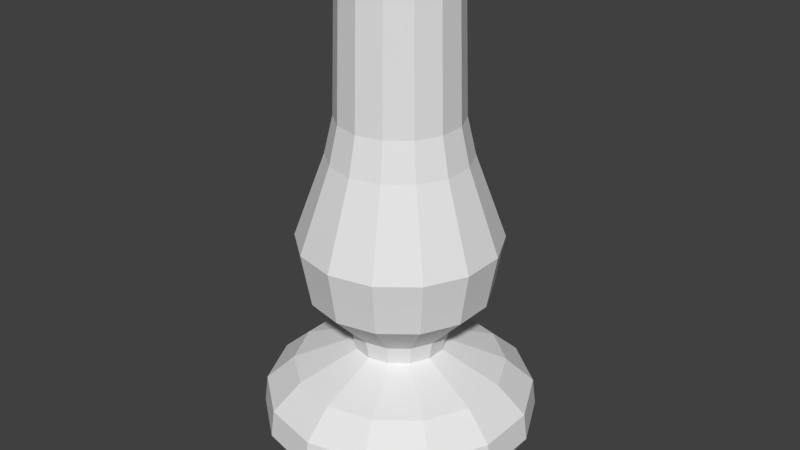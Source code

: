 # Source: lamp.blend  (saved by Blender 2.64.0; exported with 4.5.12 LTS)
import bpy
from mathutils import Matrix  # noqa: F401  (used for matrix-valued properties, if any)

bpy.ops.wm.read_factory_settings(use_empty=True)
scene = bpy.context.scene
scene.name = 'Scene'

# ---- collections
col_collection_1 = bpy.data.collections.new('Collection 1'); scene.collection.children.link(col_collection_1)

# ---- world
world_world = bpy.data.worlds.new('World'); scene.world = world_world
world_world.color = (0.05088, 0.05088, 0.05088)
world_world.use_sun_shadow = False
world_world.sun_shadow_jitter_overblur = 0.0
world_world.cycles.sampling_method = 'MANUAL'
world_world.cycles.sample_map_resolution = 256

# ---- meshes
me_cylinder_002 = bpy.data.meshes.new('Cylinder.002')
me_cylinder_002.from_pydata([(0.0, 1.0, -1.0), (1.524e-08, 0.4885, 1.0), (0.5878, 0.809, -1.0), (0.2871, 0.3952, 1.0), (0.9511, 0.309, -1.0), (0.4646, 0.151, 1.0), (0.9511, -0.309, -1.0), (0.4646, -0.151, 1.0), (0.5878, -0.809, -1.0), (0.2871, -0.3952, 1.0), (-8.742e-08, -1.0, -1.0), (-2.746e-08, -0.4885, 1.0), (-0.5878, -0.809, -1.0), (-0.2871, -0.3952, 1.0), (-0.9511, -0.309, -1.0), (-0.4646, -0.151, 1.0), (-0.9511, 0.309, -1.0), (-0.4646, 0.151, 1.0), (-0.5878, 0.809, -1.0), (-0.2871, 0.3952, 1.0), (8.214e-09, 0.7244, 0.5005), (0.4258, 0.5861, 0.5005), (0.6889, 0.2239, 0.5005), (0.6889, -0.2239, 0.5005), (0.4258, -0.5861, 0.5005), (-5.512e-08, -0.7244, 0.5005), (-0.4258, -0.5861, 0.5005), (-0.6889, -0.2239, 0.5005), (-0.6889, 0.2239, 0.5005), (-0.4258, 0.5861, 0.5005)], [], [(20, 1, 3, 21), (21, 3, 5, 22), (22, 5, 7, 23), (23, 7, 9, 24), (24, 9, 11, 25), (25, 11, 13, 26), (26, 13, 15, 27), (27, 15, 17, 28), (3, 1, 19, 17, 15, 13, 11, 9, 7, 5), (29, 19, 1, 20), (28, 17, 19, 29), (0, 20, 21, 2), (2, 21, 22, 4), (4, 22, 23, 6), (6, 23, 24, 8), (8, 24, 25, 10), (10, 25, 26, 12), (12, 26, 27, 14), (14, 27, 28, 16), (18, 29, 20, 0), (16, 28, 29, 18)])
_uv = me_cylinder_002.uv_layers.new(name='UVMap')
_uv.uv.foreach_set('vector', [0.5, 0.2043, 0.5, 0.3965, 0.5737, 0.3965, 0.6093, 0.2043, 0.6504, 0.2043, 0.6014, 0.3965, 0.5387, 0.3965, 0.5575, 0.2043, 0.5575, 0.2043, 0.5387, 0.3965, 0.4613, 0.3965, 0.4425, 0.2043, 0.4425, 0.2043, 0.4613, 0.3965, 0.3986, 0.3965, 0.3496, 0.2043, 0.6093, 0.2043, 0.5737, 0.3965, 0.5, 0.3965, 0.5, 0.2043, 0.5, 0.2043, 0.5, 0.3965, 0.4263, 0.3965, 0.3907, 0.2043, 0.3496, 0.2043, 0.3986, 0.3965, 0.4613, 0.3965, 0.4425, 0.2043, 0.4425, 0.2043, 0.4613, 0.3965, 0.5387, 0.3965, 0.5575, 0.2043, 0.5737, 0.6726, 0.5, 0.7085, 0.4263, 0.6726, 0.3807, 0.5786, 0.3807, 0.4624, 0.4263, 0.3685, 0.5, 0.3326, 0.5737, 0.3685, 0.6193, 0.4624, 0.6193, 0.5786, 0.3907, 0.2043, 0.4263, 0.3965, 0.5, 0.3965, 0.5, 0.2043, 0.5575, 0.2043, 0.5387, 0.3965, 0.6014, 0.3965, 0.6504, 0.2043, 0.5, 0.3965, 0.5, 0.9738, 0.6093, 0.9738, 0.6509, 0.3965, 0.7077, 0.3965, 0.6504, 0.9738, 0.5575, 0.9738, 0.5793, 0.3965, 0.5793, 0.3965, 0.5575, 0.9738, 0.4425, 0.9738, 0.4207, 0.3965, 0.4207, 0.3965, 0.4425, 0.9738, 0.3496, 0.9738, 0.2923, 0.3965, 0.6509, 0.3965, 0.6093, 0.9738, 0.5, 0.9738, 0.5, 0.3965, 0.5, 0.3965, 0.5, 0.9738, 0.3907, 0.9738, 0.3491, 0.3965, 0.2923, 0.3965, 0.3496, 0.9738, 0.4425, 0.9738, 0.4207, 0.3965, 0.4207, 0.3965, 0.4425, 0.9738, 0.5575, 0.9738, 0.5793, 0.3965, 0.3491, 0.3965, 0.3907, 0.9738, 0.5, 0.9738, 0.5, 0.3965, 0.5793, 0.3965, 0.5575, 0.9738, 0.6504, 0.9738, 0.7077, 0.3965])
me_cylinder_002.use_remesh_preserve_volume = False
me_cylinder_002.use_remesh_preserve_attributes = False
me_cylinder_002.use_mirror_vertex_groups = False
me_cylinder_002.update()
me_cylinder_001 = bpy.data.meshes.new('Cylinder.001')
me_cylinder_001.from_pydata([(1.567e-08, 0.7704, -0.9306), (5.445e-09, 0.9443, 2.016), (0.3343, 0.6941, -0.9306), (0.4097, 0.8507, 2.016), (0.6023, 0.4803, -0.9306), (0.7383, 0.5887, 2.016), (0.7511, 0.1714, -0.9306), (0.9206, 0.2101, 2.016), (0.7511, -0.1714, -0.9306), (0.9206, -0.2101, 2.016), (0.6023, -0.4803, -0.9306), (0.7383, -0.5887, 2.016), (0.3343, -0.6941, -0.9306), (0.4097, -0.8507, 2.016), (1.32e-07, -0.7704, -0.9306), (1.48e-07, -0.9443, 2.016), (-0.3343, -0.6941, -0.9306), (-0.4097, -0.8507, 2.016), (-0.6023, -0.4803, -0.9306), (-0.7383, -0.5887, 2.016), (-0.7511, -0.1714, -0.9306), (-0.9206, -0.2101, 2.016), (-0.7511, 0.1714, -0.9306), (-0.9206, 0.2101, 2.016), (-0.6023, 0.4803, -0.9306), (-0.7383, 0.5887, 2.016), (-0.3343, 0.6941, -0.9306), (-0.4097, 0.8508, 2.016), (1.142e-08, 0.855, -0.7496), (7.105e-15, 1.0, -0.6844), (0.4339, 0.901, -0.6844), (0.371, 0.7703, -0.7496), (0.7818, 0.6235, -0.6844), (0.6685, 0.5331, -0.7496), (0.9749, 0.2225, -0.6844), (0.8336, 0.1903, -0.7496), (0.9749, -0.2225, -0.6844), (0.8336, -0.1903, -0.7496), (0.7818, -0.6235, -0.6844), (0.6685, -0.5331, -0.7496), (0.4339, -0.901, -0.6844), (0.371, -0.7703, -0.7496), (1.51e-07, -1.0, -0.6844), (1.405e-07, -0.855, -0.7496), (-0.4339, -0.901, -0.6844), (-0.371, -0.7703, -0.7496), (-0.7818, -0.6235, -0.6844), (-0.6685, -0.5331, -0.7496), (-0.9749, -0.2225, -0.6844), (-0.8336, -0.1903, -0.7496), (-0.9749, 0.2225, -0.6844), (-0.8336, 0.1903, -0.7496), (-0.7818, 0.6235, -0.6844), (-0.6685, 0.5331, -0.7496), (-0.4339, 0.901, -0.6844), (-0.371, 0.7703, -0.7496), (-4.366e-08, 1.527, -0.4384), (-6.22e-08, 1.689, -0.02616), (0.6625, 1.376, -0.4384), (0.7328, 1.522, -0.02616), (1.194, 0.952, -0.4384), (1.321, 1.053, -0.02616), (1.489, 0.3398, -0.4384), (1.647, 0.3758, -0.02616), (1.489, -0.3398, -0.4384), (1.647, -0.3758, -0.02616), (1.194, -0.952, -0.4384), (1.321, -1.053, -0.02616), (0.6625, -1.376, -0.4384), (0.7328, -1.522, -0.02616), (1.869e-07, -1.527, -0.4384), (1.928e-07, -1.689, -0.02616), (-0.6625, -1.376, -0.4384), (-0.7328, -1.522, -0.02616), (-1.194, -0.952, -0.4384), (-1.321, -1.053, -0.02616), (-1.489, -0.3398, -0.4384), (-1.647, -0.3758, -0.02616), (-1.489, 0.3398, -0.4384), (-1.647, 0.3758, -0.02616), (-1.194, 0.952, -0.4384), (-1.321, 1.053, -0.02616), (-0.6625, 1.376, -0.4384), (-0.7328, 1.522, -0.02616), (-1.354e-08, 1.171, 0.6109), (0.5079, 1.055, 0.6109), (0.9152, 0.7299, 0.6109), (1.141, 0.2605, 0.6109), (1.141, -0.2605, 0.6109), (0.9152, -0.7299, 0.6109), (0.5079, -1.055, 0.6109), (1.632e-07, -1.171, 0.6109), (-0.5079, -1.055, 0.6109), (-0.9152, -0.7299, 0.6109), (-1.141, -0.2605, 0.6109), (-1.141, 0.2605, 0.6109), (-0.9152, 0.7299, 0.6109), (-0.5079, 1.055, 0.6109), (-0.4447, 0.9233, 0.8951), (-0.8012, 0.639, 0.8951), (1.538e-07, -1.025, 0.8951), (0.4447, -0.9233, 0.8951), (0.8012, -0.639, 0.8951), (0.9991, -0.228, 0.8951), (-0.9991, 0.228, 0.8951), (-0.9991, -0.228, 0.8951), (-0.8012, -0.639, 0.8951), (-0.4447, -0.9233, 0.8951), (0.9991, 0.228, 0.8951), (0.8012, 0.639, 0.8951), (0.4447, 0.9233, 0.8951), (-9.501e-10, 1.025, 0.8951)], [], [(111, 1, 3, 110), (110, 3, 5, 109), (109, 5, 7, 108), (108, 7, 9, 103), (103, 9, 11, 102), (102, 11, 13, 101), (101, 13, 15, 100), (100, 15, 17, 107), (107, 17, 19, 106), (106, 19, 21, 105), (105, 21, 23, 104), (104, 23, 25, 99), (98, 27, 1, 111), (99, 25, 27, 98), (0, 28, 31, 2), (28, 29, 30, 31), (2, 31, 33, 4), (31, 30, 32, 33), (4, 33, 35, 6), (33, 32, 34, 35), (6, 35, 37, 8), (35, 34, 36, 37), (8, 37, 39, 10), (37, 36, 38, 39), (10, 39, 41, 12), (39, 38, 40, 41), (12, 41, 43, 14), (41, 40, 42, 43), (14, 43, 45, 16), (43, 42, 44, 45), (16, 45, 47, 18), (45, 44, 46, 47), (18, 47, 49, 20), (47, 46, 48, 49), (20, 49, 51, 22), (49, 48, 50, 51), (22, 51, 53, 24), (51, 50, 52, 53), (26, 55, 28, 0), (55, 54, 29, 28), (24, 53, 55, 26), (53, 52, 54, 55), (29, 56, 58, 30), (56, 57, 59, 58), (30, 58, 60, 32), (58, 59, 61, 60), (32, 60, 62, 34), (60, 61, 63, 62), (34, 62, 64, 36), (62, 63, 65, 64), (36, 64, 66, 38), (64, 65, 67, 66), (38, 66, 68, 40), (66, 67, 69, 68), (40, 68, 70, 42), (68, 69, 71, 70), (42, 70, 72, 44), (70, 71, 73, 72), (44, 72, 74, 46), (72, 73, 75, 74), (46, 74, 76, 48), (74, 75, 77, 76), (48, 76, 78, 50), (76, 77, 79, 78), (50, 78, 80, 52), (78, 79, 81, 80), (54, 82, 56, 29), (82, 83, 57, 56), (52, 80, 82, 54), (80, 81, 83, 82), (57, 84, 85, 59), (59, 85, 86, 61), (61, 86, 87, 63), (63, 87, 88, 65), (65, 88, 89, 67), (67, 89, 90, 69), (69, 90, 91, 71), (71, 91, 92, 73), (73, 92, 93, 75), (75, 93, 94, 77), (77, 94, 95, 79), (79, 95, 96, 81), (83, 97, 84, 57), (81, 96, 97, 83), (87, 108, 103, 88), (93, 106, 105, 94), (89, 102, 101, 90), (95, 104, 99, 96), (85, 110, 109, 86), (96, 99, 98, 97), (91, 100, 107, 92), (92, 107, 106, 93), (86, 109, 108, 87), (88, 103, 102, 89), (94, 105, 104, 95), (84, 111, 110, 85), (97, 98, 111, 84), (90, 101, 100, 91)])
me_cylinder_001.use_remesh_preserve_volume = False
me_cylinder_001.use_remesh_preserve_attributes = False
me_cylinder_001.use_mirror_vertex_groups = False
me_cylinder_001.update()
me_cylinder = bpy.data.meshes.new('Cylinder')
me_cylinder.from_pydata([(1.962e-08, 0.7683, -0.9631), (5.821e-08, 0.3489, -0.4069), (0.3333, 0.6922, -0.9631), (0.1514, 0.3144, -0.4069), (0.6007, 0.479, -0.9631), (0.2728, 0.2175, -0.4069), (0.749, 0.171, -0.9631), (0.3402, 0.07764, -0.4069), (0.749, -0.171, -0.9631), (0.3402, -0.07764, -0.4069), (0.6007, -0.479, -0.9631), (0.2728, -0.2175, -0.4069), (0.3333, -0.6922, -0.9631), (0.1514, -0.3144, -0.4069), (1.356e-07, -0.7683, -0.9631), (1.109e-07, -0.3489, -0.4069), (-0.3333, -0.6922, -0.9631), (-0.1514, -0.3144, -0.4069), (-0.6007, -0.479, -0.9631), (-0.2728, -0.2175, -0.4069), (-0.749, -0.171, -0.9631), (-0.3402, -0.07764, -0.4069), (-0.749, 0.171, -0.9631), (-0.3402, 0.07764, -0.4069), (-0.6007, 0.479, -0.9631), (-0.2728, 0.2175, -0.4069), (-0.3333, 0.6922, -0.9631), (-0.1514, 0.3144, -0.4069), (1.253e-08, 0.8546, -0.9286), (1.253e-08, 0.8546, -0.8788), (1.962e-08, 0.7626, -0.8528), (2.83e-08, 0.7218, -0.8132), (-3.212e-09, 0.9972, -0.782), (0.4327, 0.8985, -0.782), (0.3132, 0.6503, -0.8132), (0.3309, 0.6871, -0.8528), (0.3708, 0.7699, -0.8788), (0.3708, 0.7699, -0.9286), (0.7797, 0.6218, -0.782), (0.5643, 0.45, -0.8132), (0.5962, 0.4755, -0.8528), (0.6681, 0.5328, -0.8788), (0.6681, 0.5328, -0.9286), (0.9722, 0.2219, -0.782), (0.7037, 0.1606, -0.8132), (0.7435, 0.1697, -0.8528), (0.8331, 0.1902, -0.8788), (0.8331, 0.1902, -0.9286), (0.9722, -0.2219, -0.782), (0.7037, -0.1606, -0.8132), (0.7435, -0.1697, -0.8528), (0.8331, -0.1902, -0.8788), (0.8331, -0.1902, -0.9286), (0.7797, -0.6218, -0.782), (0.5643, -0.45, -0.8132), (0.5962, -0.4755, -0.8528), (0.6681, -0.5328, -0.8788), (0.6681, -0.5328, -0.9286), (0.4327, -0.8985, -0.782), (0.3132, -0.6503, -0.8132), (0.3309, -0.6871, -0.8528), (0.3708, -0.7699, -0.8788), (0.3708, -0.7699, -0.9286), (1.474e-07, -0.9972, -0.782), (1.373e-07, -0.7218, -0.8132), (1.348e-07, -0.7626, -0.8528), (1.416e-07, -0.8546, -0.8788), (1.416e-07, -0.8546, -0.9286), (-0.4327, -0.8985, -0.782), (-0.3132, -0.6503, -0.8132), (-0.3309, -0.6871, -0.8528), (-0.3708, -0.7699, -0.8788), (-0.3708, -0.7699, -0.9286), (-0.7797, -0.6218, -0.782), (-0.5643, -0.45, -0.8132), (-0.5962, -0.4755, -0.8528), (-0.6681, -0.5328, -0.8788), (-0.6681, -0.5328, -0.9286), (-0.9722, -0.2219, -0.782), (-0.7037, -0.1606, -0.8132), (-0.7435, -0.1697, -0.8528), (-0.8331, -0.1902, -0.8788), (-0.8331, -0.1902, -0.9286), (-0.9722, 0.2219, -0.782), (-0.7037, 0.1606, -0.8132), (-0.7435, 0.1697, -0.8528), (-0.8331, 0.1902, -0.8788), (-0.8331, 0.1902, -0.9286), (-0.7797, 0.6218, -0.782), (-0.5643, 0.45, -0.8132), (-0.5962, 0.4755, -0.8528), (-0.6681, 0.5328, -0.8788), (-0.6681, 0.5328, -0.9286), (-0.4327, 0.8985, -0.782), (-0.3132, 0.6503, -0.8132), (-0.3309, 0.6871, -0.8528), (-0.3708, 0.7699, -0.8788), (-0.3708, 0.7699, -0.9286), (-3.629e-09, 1.057, -0.7286), (0.4584, 0.9519, -0.7286), (0.826, 0.6587, -0.7286), (1.03, 0.2351, -0.7286), (1.03, -0.2351, -0.7286), (0.826, -0.6587, -0.7286), (0.4584, -0.9519, -0.7286), (1.559e-07, -1.057, -0.7286), (-0.4584, -0.9519, -0.7286), (-0.826, -0.6587, -0.7286), (-1.03, -0.2351, -0.7286), (-1.03, 0.2351, -0.7286), (-0.826, 0.6587, -0.7286), (-0.4584, 0.9519, -0.7286), (-0.4471, 0.9284, -0.613), (-0.8056, 0.6424, -0.613), (1.528e-07, -1.03, -0.613), (0.4471, -0.9284, -0.613), (0.8056, -0.6424, -0.613), (1.005, -0.2293, -0.613), (-1.005, 0.2293, -0.613), (-1.005, -0.2293, -0.613), (-0.8056, -0.6424, -0.613), (-0.4471, -0.9284, -0.613), (1.005, 0.2293, -0.613), (0.8056, 0.6424, -0.613), (0.4471, 0.9284, -0.613), (-2.782e-09, 1.03, -0.613), (1.093e-08, 0.8132, -0.507), (0.3528, 0.7326, -0.507), (0.6358, 0.507, -0.507), (0.7928, 0.1809, -0.507), (0.7928, -0.1809, -0.507), (0.6358, -0.507, -0.507), (0.3528, -0.7326, -0.507), (1.337e-07, -0.8132, -0.507), (-0.3528, -0.7326, -0.507), (-0.6358, -0.507, -0.507), (-0.7928, -0.1809, -0.507), (-0.7928, 0.1809, -0.507), (-0.6358, 0.507, -0.507), (-0.3528, 0.7326, -0.507)], [], [(126, 1, 3, 127), (127, 3, 5, 128), (128, 5, 7, 129), (129, 7, 9, 130), (130, 9, 11, 131), (131, 11, 13, 132), (132, 13, 15, 133), (133, 15, 17, 134), (134, 17, 19, 135), (135, 19, 21, 136), (136, 21, 23, 137), (137, 23, 25, 138), (139, 27, 1, 126), (138, 25, 27, 139), (0, 28, 37, 2), (28, 29, 36, 37), (29, 30, 35, 36), (30, 31, 34, 35), (31, 32, 33, 34), (2, 37, 42, 4), (37, 36, 41, 42), (36, 35, 40, 41), (35, 34, 39, 40), (34, 33, 38, 39), (4, 42, 47, 6), (42, 41, 46, 47), (41, 40, 45, 46), (40, 39, 44, 45), (39, 38, 43, 44), (6, 47, 52, 8), (47, 46, 51, 52), (46, 45, 50, 51), (45, 44, 49, 50), (44, 43, 48, 49), (8, 52, 57, 10), (52, 51, 56, 57), (51, 50, 55, 56), (50, 49, 54, 55), (49, 48, 53, 54), (10, 57, 62, 12), (57, 56, 61, 62), (56, 55, 60, 61), (55, 54, 59, 60), (54, 53, 58, 59), (12, 62, 67, 14), (62, 61, 66, 67), (61, 60, 65, 66), (60, 59, 64, 65), (59, 58, 63, 64), (14, 67, 72, 16), (67, 66, 71, 72), (66, 65, 70, 71), (65, 64, 69, 70), (64, 63, 68, 69), (16, 72, 77, 18), (72, 71, 76, 77), (71, 70, 75, 76), (70, 69, 74, 75), (69, 68, 73, 74), (18, 77, 82, 20), (77, 76, 81, 82), (76, 75, 80, 81), (75, 74, 79, 80), (74, 73, 78, 79), (20, 82, 87, 22), (82, 81, 86, 87), (81, 80, 85, 86), (80, 79, 84, 85), (79, 78, 83, 84), (22, 87, 92, 24), (87, 86, 91, 92), (86, 85, 90, 91), (85, 84, 89, 90), (84, 83, 88, 89), (26, 97, 28, 0), (97, 96, 29, 28), (96, 95, 30, 29), (95, 94, 31, 30), (94, 93, 32, 31), (24, 92, 97, 26), (92, 91, 96, 97), (91, 90, 95, 96), (90, 89, 94, 95), (89, 88, 93, 94), (32, 98, 99, 33), (33, 99, 100, 38), (38, 100, 101, 43), (43, 101, 102, 48), (48, 102, 103, 53), (53, 103, 104, 58), (58, 104, 105, 63), (63, 105, 106, 68), (68, 106, 107, 73), (73, 107, 108, 78), (78, 108, 109, 83), (83, 109, 110, 88), (93, 111, 98, 32), (88, 110, 111, 93), (101, 122, 117, 102), (107, 120, 119, 108), (103, 116, 115, 104), (109, 118, 113, 110), (99, 124, 123, 100), (110, 113, 112, 111), (105, 114, 121, 106), (106, 121, 120, 107), (100, 123, 122, 101), (102, 117, 116, 103), (108, 119, 118, 109), (98, 125, 124, 99), (111, 112, 125, 98), (104, 115, 114, 105), (125, 126, 127, 124), (124, 127, 128, 123), (123, 128, 129, 122), (122, 129, 130, 117), (117, 130, 131, 116), (116, 131, 132, 115), (115, 132, 133, 114), (114, 133, 134, 121), (121, 134, 135, 120), (120, 135, 136, 119), (119, 136, 137, 118), (118, 137, 138, 113), (112, 139, 126, 125), (113, 138, 139, 112)])
_uv = me_cylinder.uv_layers.new(name='UVMap')
_uv.uv.foreach_set('vector', [0.5, 1.985, 0.5, 1.137, 0.6845, 1.074, 0.9299, 1.838, 0.9299, 1.838, 0.6845, 1.074, 0.8324, 0.8973, 1.275, 1.426, 1.275, 1.426, 0.8324, 0.8973, 0.9145, 0.6418, 1.466, 0.8304, 1.466, 0.8304, 0.9145, 0.6418, 0.9145, 0.3582, 1.466, 0.1696, 1.466, 0.1696, 0.9145, 0.3582, 0.8324, 0.1027, 1.275, -0.4258, 1.275, -0.4258, 0.8324, 0.1027, 0.6845, -0.07408, 0.9299, -0.8379, 0.9299, -0.8379, 0.6845, -0.07408, 0.5, -0.1372, 0.5, -0.9849, 0.5, -0.9849, 0.5, -0.1372, 0.3155, -0.07408, 0.07013, -0.8379, 0.07013, -0.8379, 0.3155, -0.07408, 0.1676, 0.1027, -0.2746, -0.4259, -0.2746, -0.4259, 0.1676, 0.1027, 0.08554, 0.3582, -0.4659, 0.1696, -0.4659, 0.1696, 0.08554, 0.3582, 0.08554, 0.6418, -0.4659, 0.8304, -0.4659, 0.8304, 0.08554, 0.6418, 0.1676, 0.8973, -0.2746, 1.426, 0.07014, 1.838, 0.3155, 1.074, 0.5, 1.137, 0.5, 1.985, -0.2746, 1.426, 0.1676, 0.8973, 0.3155, 1.074, 0.07014, 1.838, 0.0, 0.0, 0.0, 0.0, 0.0, 0.0, 0.0, 0.0, 0.5, 0.6304, 0.5, 0.7213, 0.9518, 0.7213, 0.9518, 0.6304, 0.5, 2.061, 0.5, 1.893, 0.9032, 1.755, 0.9518, 1.906, 0.5, 1.893, 0.5, 1.818, 0.8816, 1.688, 0.9032, 1.755, 0.5, 1.818, 0.5, 2.321, 1.027, 2.141, 0.8816, 1.688, 0.0, 0.0, 0.0, 0.0, 0.0, 0.0, 0.0, 0.0, 0.9518, 0.6304, 0.9518, 0.7213, 1.314, 0.7213, 1.314, 0.6304, 0.9518, 1.906, 0.9032, 1.755, 1.226, 1.368, 1.314, 1.473, 0.9032, 1.755, 0.8816, 1.688, 1.188, 1.322, 1.226, 1.368, 0.8816, 1.688, 1.027, 2.141, 1.45, 1.635, 1.188, 1.322, 0.0, 0.0, 0.0, 0.0, 0.0, 0.0, 0.0, 0.0, 1.149, 0.6304, 1.149, 0.7213, 0.7317, 0.7213, 0.7317, 0.6304, 1.314, 1.473, 1.226, 1.368, 1.406, 0.8099, 1.515, 0.8473, 1.226, 1.368, 1.188, 1.322, 1.357, 0.7933, 1.406, 0.8099, 1.188, 1.322, 1.45, 1.635, 1.685, 0.9052, 1.357, 0.7933, 0.0, 0.0, 0.0, 0.0, 0.0, 0.0, 0.0, 0.0, 0.7317, 0.6304, 0.7317, 0.7213, 0.2683, 0.7213, 0.2683, 0.6304, 1.515, 0.8473, 1.406, 0.8099, 1.406, 0.1901, 1.515, 0.1527, 1.406, 0.8099, 1.357, 0.7933, 1.357, 0.2067, 1.406, 0.1901, 1.357, 0.7933, 1.685, 0.9052, 1.685, 0.09477, 1.357, 0.2067, 0.0, 0.0, 0.0, 0.0, 0.0, 0.0, 0.0, 0.0, 0.2683, 0.6304, 0.2683, 0.7213, -0.1492, 0.7213, -0.1492, 0.6304, 1.515, 0.1527, 1.406, 0.1901, 1.226, -0.3683, 1.314, -0.473, 1.406, 0.1901, 1.357, 0.2067, 1.188, -0.3218, 1.226, -0.3683, 1.357, 0.2067, 1.685, 0.09477, 1.45, -0.6354, 1.188, -0.3218, 0.0, 0.0, 0.0, 0.0, 0.0, 0.0, 0.0, 0.0, 1.314, 0.6304, 1.314, 0.7213, 0.9518, 0.7213, 0.9518, 0.6304, 1.314, -0.473, 1.226, -0.3683, 0.9032, -0.7548, 0.9518, -0.906, 1.226, -0.3683, 1.188, -0.3218, 0.8816, -0.6876, 0.9032, -0.7548, 1.188, -0.3218, 1.45, -0.6354, 1.027, -1.141, 0.8816, -0.6876, 0.0, 0.0, 0.0, 0.0, 0.0, 0.0, 0.0, 0.0, 0.9518, 0.6304, 0.9518, 0.7213, 0.5, 0.7213, 0.5, 0.6304, 0.9518, -0.906, 0.9032, -0.7548, 0.5, -0.8927, 0.5, -1.061, 0.9032, -0.7548, 0.8816, -0.6876, 0.5, -0.8181, 0.5, -0.8927, 0.8816, -0.6876, 1.027, -1.141, 0.5, -1.321, 0.5, -0.8181, 0.0, 0.0, 0.0, 0.0, 0.0, 0.0, 0.0, 0.0, 0.5, 0.6304, 0.5, 0.7213, 0.04825, 0.7213, 0.04825, 0.6304, 0.5, -1.061, 0.5, -0.8927, 0.09685, -0.7548, 0.04825, -0.906, 0.5, -0.8927, 0.5, -0.8181, 0.1184, -0.6876, 0.09685, -0.7548, 0.5, -0.8181, 0.5, -1.321, -0.02718, -1.141, 0.1184, -0.6876, 0.0, 0.0, 0.0, 0.0, 0.0, 0.0, 0.0, 0.0, 0.04825, 0.6304, 0.04825, 0.7213, -0.314, 0.7213, -0.314, 0.6304, 0.04825, -0.906, 0.09685, -0.7548, -0.2265, -0.3683, -0.314, -0.473, 0.09685, -0.7548, 0.1184, -0.6876, -0.1876, -0.3218, -0.2265, -0.3683, 0.1184, -0.6876, -0.02718, -1.141, -0.4499, -0.6354, -0.1876, -0.3218, 0.0, 0.0, 0.0, 0.0, 0.0, 0.0, 0.0, 0.0, -0.1492, 0.6304, -0.1492, 0.7213, 0.2683, 0.7213, 0.2683, 0.6304, -0.314, -0.473, -0.2265, -0.3683, -0.4059, 0.1901, -0.5151, 0.1527, -0.2265, -0.3683, -0.1876, -0.3218, -0.3574, 0.2067, -0.4059, 0.1901, -0.1876, -0.3218, -0.4499, -0.6354, -0.6846, 0.09477, -0.3574, 0.2067, 0.0, 0.0, 0.0, 0.0, 0.0, 0.0, 0.0, 0.0, 0.2683, 0.6304, 0.2683, 0.7213, 0.7317, 0.7213, 0.7317, 0.6304, -0.5151, 0.1527, -0.4059, 0.1901, -0.4059, 0.8099, -0.5151, 0.8473, -0.4059, 0.1901, -0.3574, 0.2067, -0.3574, 0.7933, -0.4059, 0.8099, -0.3574, 0.2067, -0.6846, 0.09477, -0.6846, 0.9052, -0.3574, 0.7933, 0.0, 0.0, 0.0, 0.0, 0.0, 0.0, 0.0, 0.0, 0.7317, 0.6304, 0.7317, 0.7213, 1.149, 0.7213, 1.149, 0.6304, -0.5151, 0.8473, -0.4059, 0.8099, -0.2265, 1.368, -0.314, 1.473, -0.4059, 0.8099, -0.3574, 0.7933, -0.1876, 1.322, -0.2265, 1.368, -0.3574, 0.7933, -0.6846, 0.9052, -0.4499, 1.635, -0.1876, 1.322, 0.0, 0.0, 0.0, 0.0, 0.0, 0.0, 0.0, 0.0, 0.04825, 0.6304, 0.04825, 0.7213, 0.5, 0.7213, 0.5, 0.6304, 0.04825, 1.906, 0.09685, 1.755, 0.5, 1.893, 0.5, 2.061, 0.09685, 1.755, 0.1184, 1.688, 0.5, 1.818, 0.5, 1.893, 0.1184, 1.688, -0.02718, 2.141, 0.5, 2.321, 0.5, 1.818, 0.0, 0.0, 0.0, 0.0, 0.0, 0.0, 0.0, 0.0, -0.314, 0.6304, -0.314, 0.7213, 0.04825, 0.7213, 0.04825, 0.6304, -0.314, 1.473, -0.2265, 1.368, 0.09685, 1.755, 0.04825, 1.906, -0.2265, 1.368, -0.1876, 1.322, 0.1184, 1.688, 0.09685, 1.755, -0.1876, 1.322, -0.4499, 1.635, -0.02718, 2.141, 0.1184, 1.688, 0.5, 2.321, 0.5, 2.429, 1.059, 2.238, 1.027, 2.141, 1.027, 2.141, 1.059, 2.238, 1.506, 1.703, 1.45, 1.635, 1.45, 1.635, 1.506, 1.703, 1.755, 0.9293, 1.685, 0.9052, 1.685, 0.9052, 1.755, 0.9293, 1.755, 0.07067, 1.685, 0.09477, 1.685, 0.09477, 1.755, 0.07067, 1.506, -0.7029, 1.45, -0.6354, 1.45, -0.6354, 1.506, -0.7029, 1.059, -1.238, 1.027, -1.141, 1.027, -1.141, 1.059, -1.238, 0.5, -1.429, 0.5, -1.321, 0.5, -1.321, 0.5, -1.429, -0.05852, -1.238, -0.02718, -1.141, -0.02718, -1.141, -0.05852, -1.238, -0.5064, -0.7029, -0.4499, -0.6354, -0.4499, -0.6354, -0.5064, -0.7029, -0.755, 0.07067, -0.6846, 0.09477, -0.6846, 0.09477, -0.755, 0.07067, -0.755, 0.9293, -0.6846, 0.9052, -0.6846, 0.9052, -0.755, 0.9293, -0.5064, 1.703, -0.4499, 1.635, -0.02718, 2.141, -0.05852, 2.238, 0.5, 2.429, 0.5, 2.321, -0.4499, 1.635, -0.5064, 1.703, -0.05852, 2.238, -0.02718, 2.141, 0.7864, 0.9956, 0.7794, 1.207, 0.2206, 1.207, 0.2136, 0.9956, -0.3026, 0.9956, -0.2827, 1.207, 0.2206, 1.207, 0.2136, 0.9956, 1.506, 0.9956, 1.482, 1.207, 1.045, 1.207, 1.059, 0.9956, 0.7864, 0.9956, 0.7794, 1.207, 1.283, 1.207, 1.303, 0.9956, 1.059, 0.9956, 1.045, 1.207, 1.482, 1.207, 1.506, 0.9956, -0.5064, 0.9956, -0.4815, 1.207, -0.0447, 1.207, -0.05852, 0.9956, 0.5, 0.9956, 0.5, 1.207, -0.0447, 1.207, -0.05852, 0.9956, -0.05852, 0.9956, -0.0447, 1.207, -0.4815, 1.207, -0.5064, 0.9956, 1.303, 0.9956, 1.283, 1.207, 0.7794, 1.207, 0.7864, 0.9956, 0.2136, 0.9956, 0.2206, 1.207, -0.2827, 1.207, -0.3026, 0.9956, 0.2136, 0.9956, 0.2206, 1.207, 0.7794, 1.207, 0.7864, 0.9956, 0.5, 0.9956, 0.5, 1.207, 1.045, 1.207, 1.059, 0.9956, -0.05852, 0.9956, -0.0447, 1.207, 0.5, 1.207, 0.5, 0.9956, 1.059, 0.9956, 1.045, 1.207, 0.5, 1.207, 0.5, 0.9956, 0.5, -1.271, 0.5, -1.667, 0.9299, -1.814, 1.045, -1.457, 1.045, 2.195, 0.9299, 1.838, 1.275, 1.426, 1.482, 1.673, 1.482, 1.673, 1.275, 1.426, 1.466, 0.8304, 1.724, 0.9187, -0.7128, 0.9187, -0.9709, 0.8304, -0.9709, 0.1696, -0.7128, 0.08129, -0.7128, 0.08129, -0.9709, 0.1696, -1.162, -0.4258, -0.9552, -0.6732, 1.482, -0.6732, 1.275, -0.4258, 0.9299, -0.8379, 1.045, -1.195, 1.045, -1.195, 0.9299, -0.8379, 0.5, -0.9849, 0.5, -1.382, 0.5, 2.271, 0.5, 2.667, 0.07013, 2.814, -0.0447, 2.457, -0.0447, -1.195, 0.07013, -0.8379, -0.2746, -0.4259, -0.4815, -0.6732, -0.4815, -0.6732, -0.2746, -0.4259, -0.4659, 0.1696, -0.7239, 0.08129, 1.713, 0.08129, 1.971, 0.1696, 1.971, 0.8304, 1.713, 0.9187, 1.713, 0.9187, 1.971, 0.8304, 2.162, 1.426, 1.955, 1.673, -0.0447, 2.195, 0.07014, 1.838, 0.5, 1.985, 0.5, 2.382, -0.4815, 1.673, -0.2746, 1.426, 0.07014, 1.838, -0.0447, 2.195])
me_cylinder.use_remesh_preserve_volume = False
me_cylinder.use_remesh_preserve_attributes = False
me_cylinder.use_mirror_vertex_groups = False
me_cylinder.update()

# ---- objects
ob_docht = bpy.data.objects.new('docht', me_cylinder_002)
ob_glas = bpy.data.objects.new('glas', me_cylinder_001)
ob_dose = bpy.data.objects.new('dose', me_cylinder)

# ---- transforms, parenting, visibility, modifiers, constraints
ob_docht.location = (0.0, 0.0, 0.6776)
ob_docht.scale = (0.1957, 0.1957, 0.09854)
ob_docht.lineart.crease_threshold = 0.0
ob_glas.location = (0.0, 0.0, 1.086)
ob_glas.scale = (0.2478, 0.2478, 0.5506)
ob_glas.lineart.crease_threshold = 0.0
ob_dose.location = (0.0, 0.0, 1.0)
ob_dose.scale = (0.546, 0.546, 1.0)
ob_dose.lineart.crease_threshold = 0.0

# ---- collection membership
col_collection_1.objects.link(ob_docht)
col_collection_1.objects.link(ob_glas)
col_collection_1.objects.link(ob_dose)

# ---- scene / render settings (as saved in the file)
scene.frame_start = 1; scene.frame_end = 250; scene.frame_set(1)
scene.render.engine = 'BLENDER_EEVEE_NEXT'
scene.render.image_settings.color_mode = 'RGB'
scene.render.image_settings.compression = 90
scene.render.resolution_percentage = 50
scene.render.dither_intensity = 0.0
scene.render.bake_margin = 2
scene.render.bake_bias = 0.0
scene.cycles.use_denoising = False
scene.cycles.samples = 10
scene.cycles.sampling_pattern = 'TABULATED_SOBOL'
scene.cycles.light_sampling_threshold = 0.0
scene.cycles.use_adaptive_sampling = False
scene.cycles.use_light_tree = False
scene.cycles.blur_glossy = 0.0
scene.cycles.volume_bounces = 1
scene.cycles.pixel_filter_type = 'GAUSSIAN'
scene.cycles.sample_clamp_indirect = 0.0
scene.view_settings.view_transform = 'Standard'
bpy.context.view_layer.update()

# ---- added for rendering (the .blend has no active camera and no usable light): camera, sun
cam_auto = bpy.data.cameras.new('AutoCamera')
cam_auto.lens = 50.0
cam_auto.sensor_width = 36.0
cam_auto.clip_end = 1000.0
ob_auto_camera = bpy.data.objects.new('AutoCamera', cam_auto)
scene.collection.objects.link(ob_auto_camera)
ob_auto_camera.location = (2.49301, -2.99161, 3.11105)
ob_auto_camera.rotation_euler = (1.09748, -7.21219e-08, 0.694738)
scene.camera = ob_auto_camera
light_auto_sun = bpy.data.lights.new('AutoSun', 'SUN')
light_auto_sun.energy = 3.0
light_auto_sun.angle = 0.0523599
ob_auto_sun = bpy.data.objects.new('AutoSun', light_auto_sun)
scene.collection.objects.link(ob_auto_sun)
ob_auto_sun.rotation_euler = (0.872665, 0.174533, 0.523599)
bpy.context.view_layer.update()
